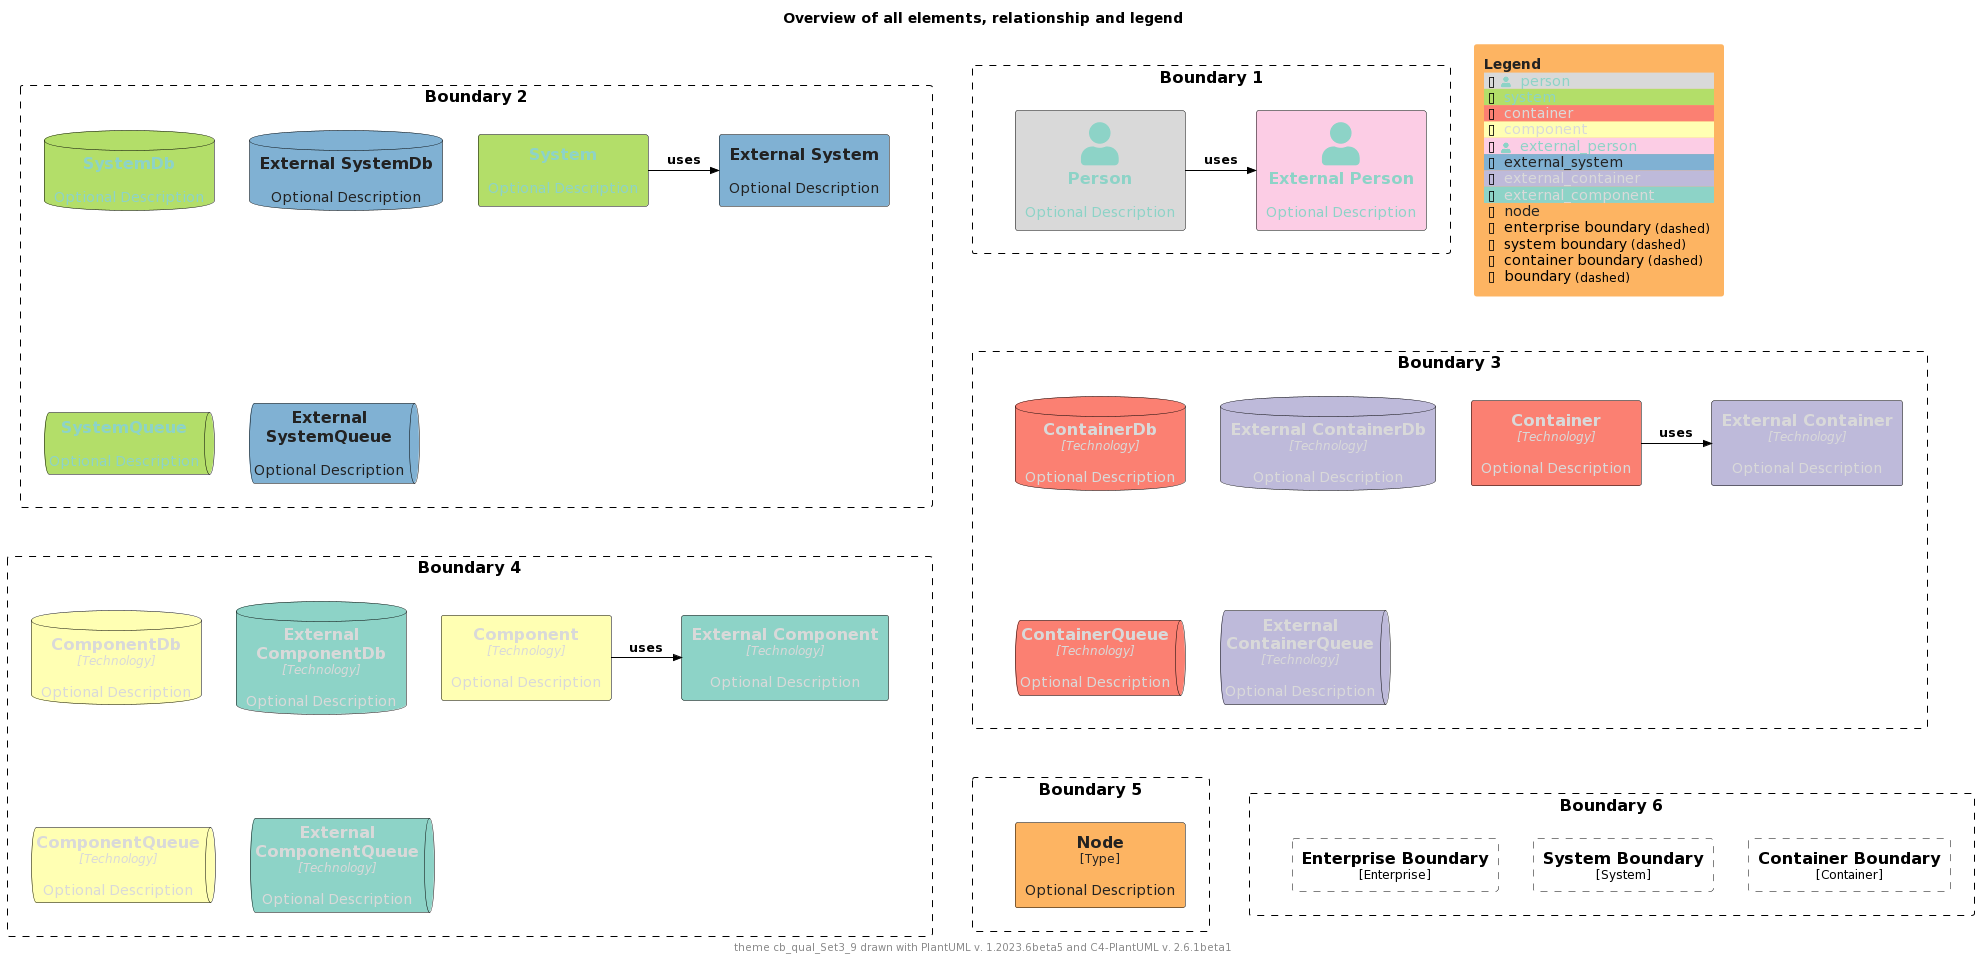

The diagram above was rendered by PlantUML. Its source (embedded in the PNG):
@startuml
'Theme: "puml-theme-cb_qual_Set3_9.puml"
'Theme colors
' Metadata
' Created: 2023-05-02 22:09:48.987037+00:00
!$THEME = "cb_qual_Set3_9"

!function $textcolor($bgColor)
!if $bgColor == $COLOR_INDEX_0 || $bgColor == $COLOR_INDEX_1 || $bgColor == $COLOR_INDEX_2 || $bgColor == $COLOR_INDEX_3
!return $COLOR_INDEX_8
!elseif $bgColor == $COLOR_INDEX_6 || $bgColor == $COLOR_INDEX_7 || $bgColor == $COLOR_INDEX_8
!return $COLOR_INDEX_0
!elseif %is_light($bgColor)
!return "#222222"
!elseif %is_dark($bgColor)
!return "#dddddd"
!else
!return $COLOR_TEXT_FALLBACK_COLOR
!endif
!endfunction

!$COLOR_INDEX_0="#8DD3C7"
!$COLOR_INDEX_1="#FFFFB3"
!$COLOR_INDEX_2="#BEBADA"
!$COLOR_INDEX_3="#FB8072"
!$COLOR_INDEX_4="#80B1D3"
!$COLOR_INDEX_5="#FDB462"
!$COLOR_INDEX_6="#B3DE69"
!$COLOR_INDEX_7="#FCCDE5"
!$COLOR_INDEX_8="#D9D9D9"
!$COLOR_BORDER_COLOR="#000000"

!$COLOR_TEXT_LIGHT=$COLOR_INDEX_0
!$COLOR_TEXT_DARK=$COLOR_INDEX_8
!$COLOR_TEXT_NEUTRAL=$textcolor($COLOR_INDEX_4)
!$COLOR_REL_COLOR=$textcolor($COLOR_INDEX_8)

!$COLOR_TEXT_FALLBACK_COLOR ?= "#000000"

' stereotype and technology font size
!$STEREOTYPE_FONT_SIZE ?= 12
!$TECHN_FONT_SIZE ?= 12

' default text color of all elements
!$ELEMENT_FONT_COLOR ?= $COLOR_TEXT_FALLBACK_COLOR

' arrow related colors and text size
!$ARROW_COLOR ?= $COLOR_TEXT_FALLBACK_COLOR
!$ARROW_FONT_COLOR ?= $COLOR_TEXT_FALLBACK_COLOR
!$ARROW_FONT_SIZE ?= 12

' (default) boundary related colors and style
!$BOUNDARY_COLOR ?= $COLOR_BORDER_COLOR
!$BOUNDARY_BG_COLOR ?= "transparent"
!$BOUNDARY_BORDER_STYLE ?= "dashed"

' person related colors
!$PERSON_BG_COLOR ?= $COLOR_INDEX_8
!$PERSON_FONT_COLOR ?= $textcolor($PERSON_BG_COLOR)
!$PERSON_BORDER_COLOR ?= $COLOR_BORDER_COLOR

' external person related colors
!$EXTERNAL_PERSON_BG_COLOR ?= $COLOR_INDEX_7
!$EXTERNAL_PERSON_FONT_COLOR ?= $textcolor($EXTERNAL_PERSON_BG_COLOR)
!$EXTERNAL_PERSON_BORDER_COLOR ?= $COLOR_BORDER_COLOR

' system related colors
!$SYSTEM_BG_COLOR ?= $COLOR_INDEX_6
!$SYSTEM_FONT_COLOR ?= $textcolor($SYSTEM_BG_COLOR)
!$SYSTEM_BORDER_COLOR ?= $COLOR_BORDER_COLOR

' external system related colors
!$EXTERNAL_SYSTEM_BG_COLOR ?= $COLOR_INDEX_4
!$EXTERNAL_SYSTEM_FONT_COLOR ?= $textcolor($EXTERNAL_SYSTEM_BG_COLOR)
!$EXTERNAL_SYSTEM_BORDER_COLOR ?= $COLOR_BORDER_COLOR

' system boundary related colors and style
!$SYSTEM_BOUNDARY_COLOR ?= $BOUNDARY_COLOR
!$SYSTEM_BOUNDARY_BG_COLOR ?= $BOUNDARY_BG_COLOR
!$SYSTEM_BOUNDARY_BORDER_STYLE ?= $BOUNDARY_BORDER_STYLE

' enterprise boundary related colors and style
!$ENTERPRISE_BOUNDARY_COLOR ?= $BOUNDARY_COLOR
!$ENTERPRISE_BOUNDARY_BG_COLOR ?= $BOUNDARY_BG_COLOR
!$ENTERPRISE_BOUNDARY_BORDER_STYLE ?= $BOUNDARY_BORDER_STYLE

' container related colors
!$CONTAINER_BG_COLOR ?= $COLOR_INDEX_3
!$CONTAINER_FONT_COLOR ?= $textcolor($CONTAINER_BG_COLOR)
!$CONTAINER_BORDER_COLOR ?= $COLOR_BORDER_COLOR

' external container related colors
!$EXTERNAL_CONTAINER_BG_COLOR ?= $COLOR_INDEX_2
!$EXTERNAL_CONTAINER_FONT_COLOR ?= $textcolor($EXTERNAL_CONTAINER_BG_COLOR)
!$EXTERNAL_CONTAINER_BORDER_COLOR ?= $COLOR_BORDER_COLOR

' container boundary related colors and style
!$CONTAINER_BOUNDARY_COLOR ?= $BOUNDARY_COLOR
!$CONTAINER_BOUNDARY_BG_COLOR ?= $BOUNDARY_BG_COLOR
!$CONTAINER_BOUNDARY_BORDER_STYLE ?= $BOUNDARY_BORDER_STYLE

' component related colors
!$COMPONENT_BG_COLOR ?= $COLOR_INDEX_1
!$COMPONENT_FONT_COLOR ?= $textcolor($COMPONENT_BG_COLOR)
!$COMPONENT_BORDER_COLOR ?= $COLOR_BORDER_COLOR

' external component related colors
!$EXTERNAL_COMPONENT_BG_COLOR ?= $COLOR_INDEX_0
!$EXTERNAL_COMPONENT_FONT_COLOR ?= $textcolor($EXTERNAL_COMPONENT_BG_COLOR)
!$EXTERNAL_COMPONENT_BORDER_COLOR ?= $COLOR_BORDER_COLOR

' node related colors
!$NODE_BG_COLOR ?= $COLOR_INDEX_5
!$NODE_FONT_COLOR ?= $textcolor($NODE_BG_COLOR)
!$NODE_BORDER_COLOR ?= $COLOR_BORDER_COLOR

' legend colors and sizes
!$LEGEND_TITLE_COLOR ?= $textcolor($COLOR_INDEX_5)
!$LEGEND_FONT_COLOR ?= $textcolor($COLOR_INDEX_5)
!$LEGEND_BG_COLOR ?= $COLOR_INDEX_5
!$LEGEND_BORDER_COLOR ?= $COLOR_INDEX_5
!$LEGEND_DARK_COLOR ?= $COLOR_TEXT_DARK
!$LEGEND_LIGHT_COLOR ?= $COLOR_TEXT_LIGHT

!$LEGEND_DETAILS_SMALL_SIZE ?= 8
!$LEGEND_DETAILS_NORMAL_SIZE ?= 12

' legend related texts
!$LEGEND_SHADOW_TEXT ?= "shadow"
!$LEGEND_NO_SHADOW_TEXT ?= "no shadow"
!$LEGEND_NO_FONT_BG_TEXT ?= "last text and back color"
!$LEGEND_NO_FONT_TEXT ?= "last text color"
!$LEGEND_NO_BG_TEXT ?= "last back color"
!$LEGEND_NO_LINE_TEXT ?= "last line color"
!$LEGEND_ROUNDED_BOX ?= "rounded box"
!$LEGEND_EIGHT_SIDED ?= "eight sided"
!$LEGEND_DOTTED_LINE ?= "dotted"
!$LEGEND_DASHED_LINE ?= "dashed"
!$LEGEND_BOLD_LINE ?= "bold"
!$LEGEND_BOUNDARY ?= "boundary"
!$LEGEND_DASHED_BOUNDARY ?= "dashed"
' transparent is ignored, produces smaller legends
' !$LEGEND_DASHED_TRANSPARENT_BOUNDARY ?= "dashed, transparent"
!$LEGEND_DASHED_TRANSPARENT_BOUNDARY ?= "dashed"

' sketch related colors, font and texts
!$SKETCH_BG_COLOR ?= "transparent"
!$SKETCH_FONT_COLOR ?= $COLOR_INDEX_8
!$SKETCH_WARNING_COLOR ?= $COLOR_INDEX_0

!$SKETCH_FONT_NAME ?= "Gochi Hand"

!$SKETCH_FOOTER_WARNING ?= "Warning:"
!$SKETCH_FOOTER_TEXT ?= "Created for discussion, needs to be validated"

' size of rectangle shape corner markers
!$ROUNDED_BOX_SIZE ?= 25
!$EIGHT_SIDED_SIZE ?= 18

' Elements


' displays all elements, relationship and legend (can be included in the theme test)
!if %variable_exists("RELATIVE_INCLUDE")
  !include %get_variable_value("RELATIVE_INCLUDE")/C4_Component.puml
  !include %get_variable_value("RELATIVE_INCLUDE")/C4_Deployment.puml
!else
  !include https://raw.githubusercontent.com/plantuml-stdlib/C4-PlantUML/master/C4_Component.puml
  !include https://raw.githubusercontent.com/plantuml-stdlib/C4-PlantUML/master/C4_Deployment.puml
!endif

SetDefaultLegendEntries("person\nsystem\ncontainer\ncomponent\nexternal_person\nexternal_system\nexternal_container\nexternal_component\nnode\nenterprise_boundary\nsystem_boundary\ncontainer_boundary\nboundary")

title Overview of all elements, relationship and legend

footer theme $THEME drawn with PlantUML v. %version() and C4-PlantUML v. C4Version()

Boundary(b2, "Boundary 2") {
  System(system, "System", "Optional Description")
  System_Ext(externalSystem, "External System", "Optional Description")
  Rel_R(system, externalSystem, "uses")

  SystemDb(systemDb, "SystemDb", "Optional Description")
  SystemDb_Ext(externalSystemDb, "External SystemDb", "Optional Description")
  SystemQueue(systemQueue, "SystemQueue", "Optional Description")
  SystemQueue_Ext(externalSystemQueue, "External SystemQueue", "Optional Description")    
}

Boundary(b1, "Boundary 1") {
  Person(person, "Person", "Optional Description")
  Person_Ext(externalPerson, "External Person", "Optional Description")
  Rel_R(person, externalPerson, "uses")
}

Boundary(b3, "Boundary 3") {
  Container(container, "Container", "Technology", "Optional Description")
  Container_Ext(externalContainer, "External Container", "Technology", "Optional Description")
  Rel_R(container, externalContainer, "uses")

  ContainerDb(containerDb, "ContainerDb", "Technology", "Optional Description")
  ContainerDb_Ext(externalContainerDb, "External ContainerDb", "Technology", "Optional Description")
  ContainerQueue(containerQueue, "ContainerQueue", "Technology", "Optional Description")
  ContainerQueue_Ext(externalContainerQueue, "External ContainerQueue", "Technology", "Optional Description")
}

Boundary(b4, "Boundary 4") {
  Component(component, "Component", "Technology", "Optional Description")
  Component_Ext(externalComponent, "External Component", "Technology", "Optional Description")
  Rel_R(component, externalComponent, "uses")

  ComponentDb(componentDb, "ComponentDb", "Technology", "Optional Description")
  ComponentDb_Ext(externalComponentDb, "External ComponentDb", "Technology", "Optional Description")
  ComponentQueue(componentQueue, "ComponentQueue", "Technology", "Optional Description")
  ComponentQueue_Ext(externalComponentQueue, "External ComponentQueue", "Technology", "Optional Description")
}

Boundary(b5, "Boundary 5") {
  Node(node, "Node", "Type", "Optional Description")
}

Boundary(b6, "Boundary 6") {
  Enterprise_Boundary(eb, "Enterprise Boundary") {
  }

  System_Boundary(sb, "System Boundary") {
  }

  Container_Boundary(cb, "Container Boundary") {
  }

  Lay_R(eb,sb)
  Lay_R(sb,cb)
}

Lay_D(b2,b3)
Lay_R(b2,b1)
Lay_D(b3,b4)
Lay_D(b4,b5)
Lay_R(b5,b6)

SHOW_FLOATING_LEGEND()
@enduml